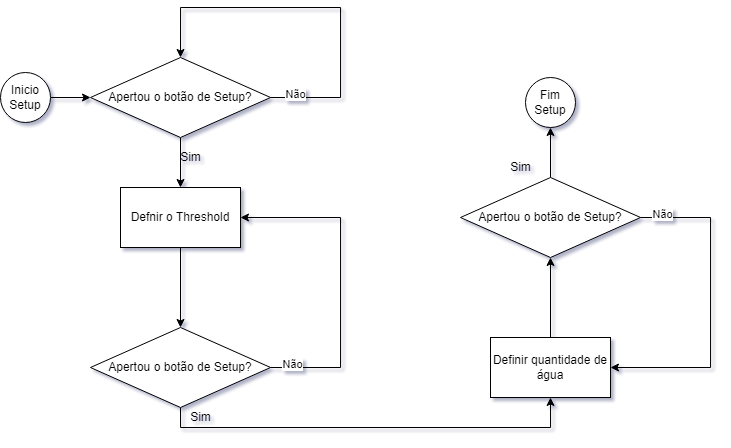

The diagram above was exported from draw.io. Its source (the exported page's mxGraphModel, read from the mxfile embedded in the PNG):
<mxGraphModel dx="1221" dy="688" grid="1" gridSize="10" guides="1" tooltips="1" connect="1" arrows="1" fold="1" page="1" pageScale="1" pageWidth="827" pageHeight="1169" math="0" shadow="1">
  <root>
    <mxCell id="0" />
    <mxCell id="1" parent="0" />
    <mxCell id="FQCfkK4hg-yOMbunDilm-11" style="edgeStyle=orthogonalEdgeStyle;rounded=0;orthogonalLoop=1;jettySize=auto;html=1;exitX=0.5;exitY=1;exitDx=0;exitDy=0;entryX=0.5;entryY=0;entryDx=0;entryDy=0;" edge="1" parent="1" source="FQCfkK4hg-yOMbunDilm-4" target="FQCfkK4hg-yOMbunDilm-7">
      <mxGeometry relative="1" as="geometry" />
    </mxCell>
    <mxCell id="FQCfkK4hg-yOMbunDilm-4" value="Apertou o botão de Setup?" style="rhombus;whiteSpace=wrap;html=1;" vertex="1" parent="1">
      <mxGeometry x="90" y="190" width="180" height="80" as="geometry" />
    </mxCell>
    <mxCell id="FQCfkK4hg-yOMbunDilm-5" style="edgeStyle=orthogonalEdgeStyle;rounded=0;orthogonalLoop=1;jettySize=auto;html=1;exitX=1;exitY=0.5;exitDx=0;exitDy=0;entryX=0.5;entryY=0;entryDx=0;entryDy=0;" edge="1" parent="1" source="FQCfkK4hg-yOMbunDilm-4" target="FQCfkK4hg-yOMbunDilm-4">
      <mxGeometry relative="1" as="geometry">
        <Array as="points">
          <mxPoint x="340" y="230" />
          <mxPoint x="340" y="140" />
          <mxPoint x="180" y="140" />
        </Array>
      </mxGeometry>
    </mxCell>
    <mxCell id="FQCfkK4hg-yOMbunDilm-6" value="Não" style="edgeLabel;html=1;align=center;verticalAlign=middle;resizable=0;points=[];" vertex="1" connectable="0" parent="FQCfkK4hg-yOMbunDilm-5">
      <mxGeometry x="-0.8659" y="4" relative="1" as="geometry">
        <mxPoint as="offset" />
      </mxGeometry>
    </mxCell>
    <mxCell id="FQCfkK4hg-yOMbunDilm-12" style="edgeStyle=orthogonalEdgeStyle;rounded=0;orthogonalLoop=1;jettySize=auto;html=1;exitX=0.5;exitY=1;exitDx=0;exitDy=0;entryX=0.5;entryY=0;entryDx=0;entryDy=0;" edge="1" parent="1" source="FQCfkK4hg-yOMbunDilm-7" target="FQCfkK4hg-yOMbunDilm-8">
      <mxGeometry relative="1" as="geometry" />
    </mxCell>
    <mxCell id="FQCfkK4hg-yOMbunDilm-7" value="Defnir o Threshold" style="rounded=0;whiteSpace=wrap;html=1;" vertex="1" parent="1">
      <mxGeometry x="120" y="320" width="120" height="60" as="geometry" />
    </mxCell>
    <mxCell id="FQCfkK4hg-yOMbunDilm-14" style="edgeStyle=orthogonalEdgeStyle;rounded=0;orthogonalLoop=1;jettySize=auto;html=1;exitX=0.5;exitY=1;exitDx=0;exitDy=0;entryX=0.5;entryY=1;entryDx=0;entryDy=0;" edge="1" parent="1" source="FQCfkK4hg-yOMbunDilm-8" target="FQCfkK4hg-yOMbunDilm-13">
      <mxGeometry relative="1" as="geometry" />
    </mxCell>
    <mxCell id="FQCfkK4hg-yOMbunDilm-8" value="Apertou o botão de Setup?" style="rhombus;whiteSpace=wrap;html=1;" vertex="1" parent="1">
      <mxGeometry x="90" y="460" width="180" height="80" as="geometry" />
    </mxCell>
    <mxCell id="FQCfkK4hg-yOMbunDilm-9" style="edgeStyle=orthogonalEdgeStyle;rounded=0;orthogonalLoop=1;jettySize=auto;html=1;exitX=1;exitY=0.5;exitDx=0;exitDy=0;entryX=1;entryY=0.5;entryDx=0;entryDy=0;" edge="1" parent="1" source="FQCfkK4hg-yOMbunDilm-8" target="FQCfkK4hg-yOMbunDilm-7">
      <mxGeometry relative="1" as="geometry">
        <Array as="points">
          <mxPoint x="340" y="500" />
          <mxPoint x="340" y="350" />
        </Array>
      </mxGeometry>
    </mxCell>
    <mxCell id="FQCfkK4hg-yOMbunDilm-10" value="Não" style="edgeLabel;html=1;align=center;verticalAlign=middle;resizable=0;points=[];" vertex="1" connectable="0" parent="FQCfkK4hg-yOMbunDilm-9">
      <mxGeometry x="-0.8659" y="4" relative="1" as="geometry">
        <mxPoint as="offset" />
      </mxGeometry>
    </mxCell>
    <mxCell id="FQCfkK4hg-yOMbunDilm-18" style="edgeStyle=orthogonalEdgeStyle;rounded=0;orthogonalLoop=1;jettySize=auto;html=1;exitX=0.5;exitY=0;exitDx=0;exitDy=0;entryX=0.5;entryY=1;entryDx=0;entryDy=0;" edge="1" parent="1" source="FQCfkK4hg-yOMbunDilm-13" target="FQCfkK4hg-yOMbunDilm-15">
      <mxGeometry relative="1" as="geometry" />
    </mxCell>
    <mxCell id="FQCfkK4hg-yOMbunDilm-13" value="Definir quantidade de água" style="rounded=0;whiteSpace=wrap;html=1;" vertex="1" parent="1">
      <mxGeometry x="490" y="470" width="120" height="60" as="geometry" />
    </mxCell>
    <mxCell id="FQCfkK4hg-yOMbunDilm-23" style="edgeStyle=orthogonalEdgeStyle;rounded=0;orthogonalLoop=1;jettySize=auto;html=1;exitX=0.5;exitY=0;exitDx=0;exitDy=0;entryX=0.5;entryY=1;entryDx=0;entryDy=0;" edge="1" parent="1" source="FQCfkK4hg-yOMbunDilm-15" target="FQCfkK4hg-yOMbunDilm-22">
      <mxGeometry relative="1" as="geometry" />
    </mxCell>
    <mxCell id="FQCfkK4hg-yOMbunDilm-15" value="Apertou o botão de Setup?" style="rhombus;whiteSpace=wrap;html=1;" vertex="1" parent="1">
      <mxGeometry x="460" y="310" width="180" height="80" as="geometry" />
    </mxCell>
    <mxCell id="FQCfkK4hg-yOMbunDilm-16" style="edgeStyle=orthogonalEdgeStyle;rounded=0;orthogonalLoop=1;jettySize=auto;html=1;exitX=1;exitY=0.5;exitDx=0;exitDy=0;entryX=1;entryY=0.5;entryDx=0;entryDy=0;" edge="1" parent="1" source="FQCfkK4hg-yOMbunDilm-15" target="FQCfkK4hg-yOMbunDilm-13">
      <mxGeometry relative="1" as="geometry">
        <Array as="points">
          <mxPoint x="710" y="350" />
          <mxPoint x="710" y="500" />
        </Array>
      </mxGeometry>
    </mxCell>
    <mxCell id="FQCfkK4hg-yOMbunDilm-17" value="Não" style="edgeLabel;html=1;align=center;verticalAlign=middle;resizable=0;points=[];" vertex="1" connectable="0" parent="FQCfkK4hg-yOMbunDilm-16">
      <mxGeometry x="-0.8659" y="4" relative="1" as="geometry">
        <mxPoint as="offset" />
      </mxGeometry>
    </mxCell>
    <mxCell id="FQCfkK4hg-yOMbunDilm-19" value="Sim" style="text;html=1;align=center;verticalAlign=middle;resizable=0;points=[];autosize=1;strokeColor=none;fillColor=none;" vertex="1" parent="1">
      <mxGeometry x="170" y="280" width="40" height="20" as="geometry" />
    </mxCell>
    <mxCell id="FQCfkK4hg-yOMbunDilm-20" value="Sim" style="text;html=1;align=center;verticalAlign=middle;resizable=0;points=[];autosize=1;strokeColor=none;fillColor=none;" vertex="1" parent="1">
      <mxGeometry x="180" y="540" width="40" height="20" as="geometry" />
    </mxCell>
    <mxCell id="FQCfkK4hg-yOMbunDilm-21" value="Sim" style="text;html=1;align=center;verticalAlign=middle;resizable=0;points=[];autosize=1;strokeColor=none;fillColor=none;" vertex="1" parent="1">
      <mxGeometry x="500" y="290" width="40" height="20" as="geometry" />
    </mxCell>
    <mxCell id="FQCfkK4hg-yOMbunDilm-22" value="Fim Setup" style="ellipse;whiteSpace=wrap;html=1;aspect=fixed;" vertex="1" parent="1">
      <mxGeometry x="525" y="210" width="50" height="50" as="geometry" />
    </mxCell>
    <mxCell id="FQCfkK4hg-yOMbunDilm-25" style="edgeStyle=orthogonalEdgeStyle;rounded=0;orthogonalLoop=1;jettySize=auto;html=1;exitX=1;exitY=0.5;exitDx=0;exitDy=0;entryX=0;entryY=0.5;entryDx=0;entryDy=0;" edge="1" parent="1" source="FQCfkK4hg-yOMbunDilm-24" target="FQCfkK4hg-yOMbunDilm-4">
      <mxGeometry relative="1" as="geometry" />
    </mxCell>
    <mxCell id="FQCfkK4hg-yOMbunDilm-24" value="Inicio Setup" style="ellipse;whiteSpace=wrap;html=1;aspect=fixed;" vertex="1" parent="1">
      <mxGeometry y="205" width="50" height="50" as="geometry" />
    </mxCell>
  </root>
</mxGraphModel>